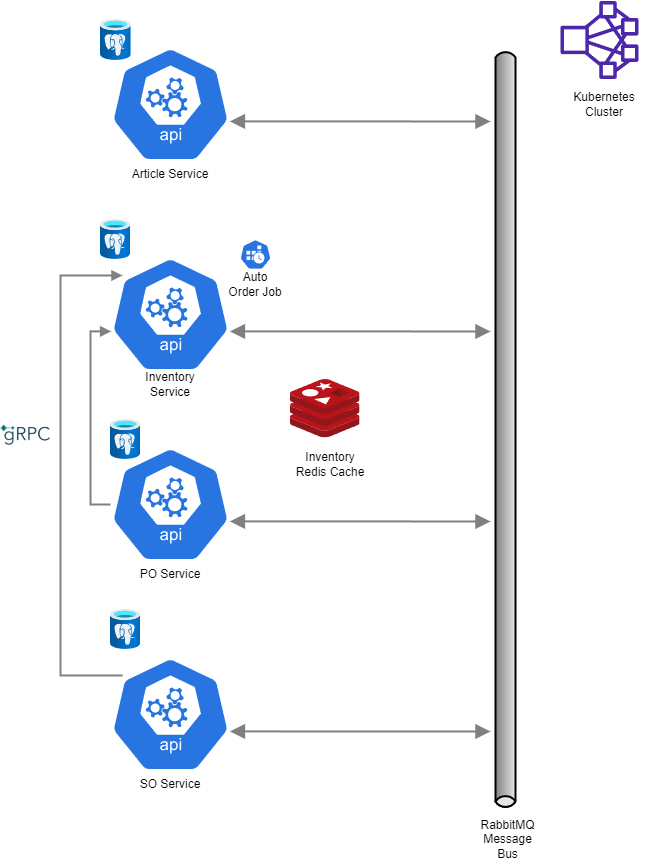

The diagram above was exported from draw.io. Its source (the exported page's mxGraphModel, read from the mxfile embedded in the PNG):
<mxGraphModel dx="1366" dy="704" grid="1" gridSize="10" guides="1" tooltips="1" connect="1" arrows="1" fold="1" page="1" pageScale="1" pageWidth="850" pageHeight="1100" math="0" shadow="0">
  <root>
    <mxCell id="0" />
    <mxCell id="1" parent="0" />
    <mxCell id="TGiQCLJcoSFmDqVccUkz-2" value="" style="edgeStyle=elbowEdgeStyle;strokeWidth=2;rounded=0;endArrow=block;startArrow=block;startSize=10;endSize=10;dashed=0;html=1;strokeColor=#808080;entryX=0.995;entryY=0.63;entryDx=0;entryDy=0;entryPerimeter=0;" edge="1" target="TGiQCLJcoSFmDqVccUkz-11" parent="1">
      <mxGeometry relative="1" as="geometry">
        <mxPoint x="520" y="732" as="sourcePoint" />
        <mxPoint x="630" y="510" as="targetPoint" />
      </mxGeometry>
    </mxCell>
    <mxCell id="TGiQCLJcoSFmDqVccUkz-5" value="" style="edgeStyle=elbowEdgeStyle;strokeWidth=2;rounded=0;endArrow=block;startArrow=block;startSize=10;endSize=10;dashed=0;html=1;strokeColor=#808080;exitX=0.995;exitY=0.63;exitDx=0;exitDy=0;exitPerimeter=0;" edge="1" parent="1" source="TGiQCLJcoSFmDqVccUkz-10">
      <mxGeometry relative="1" as="geometry">
        <mxPoint x="580" y="270" as="sourcePoint" />
        <mxPoint x="520" y="332" as="targetPoint" />
        <Array as="points" />
      </mxGeometry>
    </mxCell>
    <mxCell id="TGiQCLJcoSFmDqVccUkz-6" value="" style="strokeWidth=2;strokeColor=#000000;dashed=0;align=center;html=1;fontSize=8;shape=mxgraph.eip.messageChannel;direction=south;" vertex="1" parent="1">
      <mxGeometry x="520" y="50" width="30" height="760" as="geometry" />
    </mxCell>
    <object label="" Name="Article Service" id="TGiQCLJcoSFmDqVccUkz-8">
      <mxCell style="sketch=0;html=1;dashed=0;whitespace=wrap;fillColor=#2875E2;strokeColor=#ffffff;points=[[0.005,0.63,0],[0.1,0.2,0],[0.9,0.2,0],[0.5,0,0],[0.995,0.63,0],[0.72,0.99,0],[0.5,1,0],[0.28,0.99,0]];verticalLabelPosition=bottom;align=center;verticalAlign=top;shape=mxgraph.kubernetes.icon;prIcon=api" vertex="1" parent="1">
        <mxGeometry x="140" y="40" width="120" height="130" as="geometry" />
      </mxCell>
    </object>
    <mxCell id="TGiQCLJcoSFmDqVccUkz-9" value="" style="sketch=0;html=1;dashed=0;whitespace=wrap;fillColor=#2875E2;strokeColor=#ffffff;points=[[0.005,0.63,0],[0.1,0.2,0],[0.9,0.2,0],[0.5,0,0],[0.995,0.63,0],[0.72,0.99,0],[0.5,1,0],[0.28,0.99,0]];verticalLabelPosition=bottom;align=center;verticalAlign=top;shape=mxgraph.kubernetes.icon;prIcon=api" vertex="1" parent="1">
      <mxGeometry x="140" y="440" width="120" height="130" as="geometry" />
    </mxCell>
    <mxCell id="TGiQCLJcoSFmDqVccUkz-10" value="" style="sketch=0;html=1;dashed=0;whitespace=wrap;fillColor=#2875E2;strokeColor=#ffffff;points=[[0.005,0.63,0],[0.1,0.2,0],[0.9,0.2,0],[0.5,0,0],[0.995,0.63,0],[0.72,0.99,0],[0.5,1,0],[0.28,0.99,0]];verticalLabelPosition=bottom;align=center;verticalAlign=top;shape=mxgraph.kubernetes.icon;prIcon=api" vertex="1" parent="1">
      <mxGeometry x="140" y="250" width="120" height="130" as="geometry" />
    </mxCell>
    <mxCell id="TGiQCLJcoSFmDqVccUkz-11" value="" style="sketch=0;html=1;dashed=0;whitespace=wrap;fillColor=#2875E2;strokeColor=#ffffff;points=[[0.005,0.63,0],[0.1,0.2,0],[0.9,0.2,0],[0.5,0,0],[0.995,0.63,0],[0.72,0.99,0],[0.5,1,0],[0.28,0.99,0]];verticalLabelPosition=bottom;align=center;verticalAlign=top;shape=mxgraph.kubernetes.icon;prIcon=api" vertex="1" parent="1">
      <mxGeometry x="140" y="650" width="120" height="130" as="geometry" />
    </mxCell>
    <mxCell id="TGiQCLJcoSFmDqVccUkz-12" value="" style="edgeStyle=elbowEdgeStyle;strokeWidth=2;rounded=0;endArrow=block;startArrow=block;startSize=10;endSize=10;dashed=0;html=1;strokeColor=#808080;exitX=0.995;exitY=0.63;exitDx=0;exitDy=0;exitPerimeter=0;" edge="1" parent="1" source="TGiQCLJcoSFmDqVccUkz-9">
      <mxGeometry relative="1" as="geometry">
        <mxPoint x="600" y="370" as="sourcePoint" />
        <mxPoint x="520" y="522" as="targetPoint" />
      </mxGeometry>
    </mxCell>
    <mxCell id="TGiQCLJcoSFmDqVccUkz-13" value="" style="edgeStyle=elbowEdgeStyle;strokeWidth=2;rounded=0;endArrow=block;startArrow=block;startSize=10;endSize=10;dashed=0;html=1;strokeColor=#808080;exitX=0.995;exitY=0.63;exitDx=0;exitDy=0;exitPerimeter=0;" edge="1" parent="1">
      <mxGeometry relative="1" as="geometry">
        <mxPoint x="259.4000000000001" y="121.90000000000003" as="sourcePoint" />
        <mxPoint x="520" y="122" as="targetPoint" />
        <Array as="points" />
      </mxGeometry>
    </mxCell>
    <mxCell id="TGiQCLJcoSFmDqVccUkz-14" value="Article Service" style="text;html=1;strokeColor=none;fillColor=none;align=center;verticalAlign=middle;whiteSpace=wrap;rounded=0;" vertex="1" parent="1">
      <mxGeometry x="160" y="160" width="80" height="30" as="geometry" />
    </mxCell>
    <mxCell id="TGiQCLJcoSFmDqVccUkz-15" value="Inventory Service" style="text;html=1;strokeColor=none;fillColor=none;align=center;verticalAlign=middle;whiteSpace=wrap;rounded=0;" vertex="1" parent="1">
      <mxGeometry x="160" y="370" width="80" height="30" as="geometry" />
    </mxCell>
    <mxCell id="TGiQCLJcoSFmDqVccUkz-16" value="PO Service" style="text;html=1;strokeColor=none;fillColor=none;align=center;verticalAlign=middle;whiteSpace=wrap;rounded=0;" vertex="1" parent="1">
      <mxGeometry x="160" y="560" width="80" height="30" as="geometry" />
    </mxCell>
    <mxCell id="TGiQCLJcoSFmDqVccUkz-17" value="SO Service" style="text;html=1;strokeColor=none;fillColor=none;align=center;verticalAlign=middle;whiteSpace=wrap;rounded=0;" vertex="1" parent="1">
      <mxGeometry x="160" y="770" width="80" height="30" as="geometry" />
    </mxCell>
    <mxCell id="TGiQCLJcoSFmDqVccUkz-18" value="" style="sketch=0;html=1;dashed=0;whitespace=wrap;fillColor=#2875E2;strokeColor=#ffffff;points=[[0.005,0.63,0],[0.1,0.2,0],[0.9,0.2,0],[0.5,0,0],[0.995,0.63,0],[0.72,0.99,0],[0.5,1,0],[0.28,0.99,0]];verticalLabelPosition=bottom;align=center;verticalAlign=top;shape=mxgraph.kubernetes.icon;prIcon=cronjob" vertex="1" parent="1">
      <mxGeometry x="260" y="240" width="50" height="30" as="geometry" />
    </mxCell>
    <mxCell id="TGiQCLJcoSFmDqVccUkz-20" value="Auto Order Job" style="text;html=1;strokeColor=none;fillColor=none;align=center;verticalAlign=middle;whiteSpace=wrap;rounded=0;" vertex="1" parent="1">
      <mxGeometry x="255" y="270" width="60" height="30" as="geometry" />
    </mxCell>
    <mxCell id="TGiQCLJcoSFmDqVccUkz-22" value="RabbitMQ Message Bus" style="text;html=1;strokeColor=none;fillColor=none;align=center;verticalAlign=middle;whiteSpace=wrap;rounded=0;" vertex="1" parent="1">
      <mxGeometry x="505" y="820" width="65" height="40" as="geometry" />
    </mxCell>
    <mxCell id="TGiQCLJcoSFmDqVccUkz-23" value="" style="edgeStyle=elbowEdgeStyle;strokeWidth=2;rounded=0;endArrow=none;startArrow=block;dashed=0;html=1;strokeColor=#808080;exitX=0.005;exitY=0.63;exitDx=0;exitDy=0;exitPerimeter=0;endFill=0;entryX=0.1;entryY=0.2;entryDx=0;entryDy=0;entryPerimeter=0;" edge="1" parent="1" source="TGiQCLJcoSFmDqVccUkz-10" target="TGiQCLJcoSFmDqVccUkz-9">
      <mxGeometry relative="1" as="geometry">
        <mxPoint x="570" y="574.41" as="sourcePoint" />
        <mxPoint x="770" y="480" as="targetPoint" />
        <Array as="points">
          <mxPoint x="120" y="400" />
          <mxPoint x="120" y="400" />
        </Array>
      </mxGeometry>
    </mxCell>
    <mxCell id="TGiQCLJcoSFmDqVccUkz-24" value="" style="edgeStyle=elbowEdgeStyle;strokeWidth=2;rounded=0;endArrow=none;startArrow=block;dashed=0;html=1;strokeColor=#808080;exitX=0.1;exitY=0.2;exitDx=0;exitDy=0;exitPerimeter=0;endFill=0;entryX=0.1;entryY=0.2;entryDx=0;entryDy=0;entryPerimeter=0;" edge="1" parent="1" source="TGiQCLJcoSFmDqVccUkz-10" target="TGiQCLJcoSFmDqVccUkz-11">
      <mxGeometry relative="1" as="geometry">
        <mxPoint x="71" y="540" as="sourcePoint" />
        <mxPoint x="82" y="674" as="targetPoint" />
        <Array as="points">
          <mxPoint x="90" y="480" />
        </Array>
      </mxGeometry>
    </mxCell>
    <mxCell id="TGiQCLJcoSFmDqVccUkz-25" value="" style="image;sketch=0;aspect=fixed;html=1;points=[];align=center;fontSize=12;image=img/lib/mscae/Cache_Redis_Product.svg;" vertex="1" parent="1">
      <mxGeometry x="320" y="380" width="69.52" height="58.4" as="geometry" />
    </mxCell>
    <mxCell id="TGiQCLJcoSFmDqVccUkz-26" value="" style="shape=image;imageAspect=0;aspect=fixed;verticalLabelPosition=bottom;verticalAlign=top;image=https://grpc.io/img/logos/grpc-icon-color.png;" vertex="1" parent="1">
      <mxGeometry x="30" y="410" width="50" height="50" as="geometry" />
    </mxCell>
    <mxCell id="TGiQCLJcoSFmDqVccUkz-27" value="Inventory Redis Cache" style="text;html=1;strokeColor=none;fillColor=none;align=center;verticalAlign=middle;whiteSpace=wrap;rounded=0;" vertex="1" parent="1">
      <mxGeometry x="320" y="450" width="80" height="30" as="geometry" />
    </mxCell>
    <mxCell id="TGiQCLJcoSFmDqVccUkz-30" value="" style="image;aspect=fixed;html=1;points=[];align=center;fontSize=12;image=img/lib/azure2/databases/Azure_Database_PostgreSQL_Server.svg;" vertex="1" parent="1">
      <mxGeometry x="130" y="20" width="30.75" height="41" as="geometry" />
    </mxCell>
    <mxCell id="TGiQCLJcoSFmDqVccUkz-33" value="" style="image;aspect=fixed;html=1;points=[];align=center;fontSize=12;image=img/lib/azure2/databases/Azure_Database_PostgreSQL_Server.svg;" vertex="1" parent="1">
      <mxGeometry x="130" y="220" width="30" height="40" as="geometry" />
    </mxCell>
    <mxCell id="TGiQCLJcoSFmDqVccUkz-34" value="" style="image;aspect=fixed;html=1;points=[];align=center;fontSize=12;image=img/lib/azure2/databases/Azure_Database_PostgreSQL_Server.svg;" vertex="1" parent="1">
      <mxGeometry x="140" y="610" width="30" height="40" as="geometry" />
    </mxCell>
    <mxCell id="TGiQCLJcoSFmDqVccUkz-35" value="" style="image;aspect=fixed;html=1;points=[];align=center;fontSize=12;image=img/lib/azure2/databases/Azure_Database_PostgreSQL_Server.svg;" vertex="1" parent="1">
      <mxGeometry x="140" y="420" width="30" height="40" as="geometry" />
    </mxCell>
    <mxCell id="TGiQCLJcoSFmDqVccUkz-36" value="" style="sketch=0;outlineConnect=0;fontColor=#232F3E;gradientColor=none;fillColor=#4D27AA;strokeColor=none;dashed=0;verticalLabelPosition=bottom;verticalAlign=top;align=center;html=1;fontSize=12;fontStyle=0;aspect=fixed;pointerEvents=1;shape=mxgraph.aws4.cluster;" vertex="1" parent="1">
      <mxGeometry x="590" y="1.5" width="78" height="78" as="geometry" />
    </mxCell>
    <mxCell id="TGiQCLJcoSFmDqVccUkz-37" value="Kubernetes Cluster" style="text;html=1;strokeColor=none;fillColor=none;align=center;verticalAlign=middle;whiteSpace=wrap;rounded=0;" vertex="1" parent="1">
      <mxGeometry x="590" y="90" width="88" height="30" as="geometry" />
    </mxCell>
  </root>
</mxGraphModel>